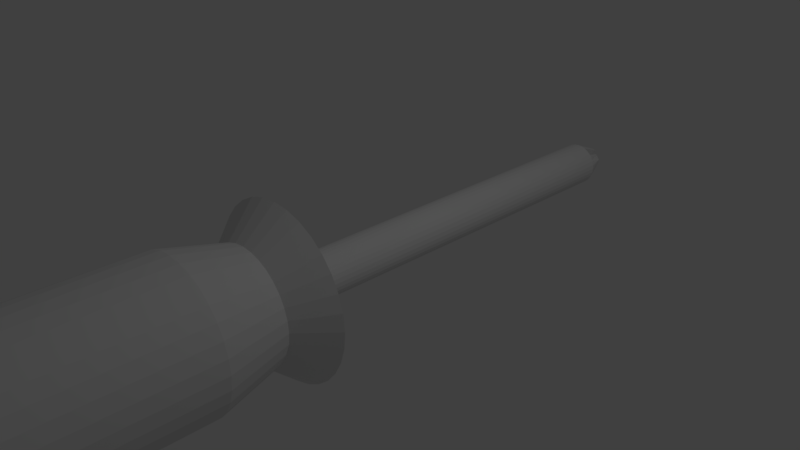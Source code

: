 # Source: Screwdriver_Phillips.blend  (saved by Blender 2.79.0; exported with 4.5.12 LTS)
import bpy
from mathutils import Matrix  # noqa: F401  (used for matrix-valued properties, if any)

bpy.ops.wm.read_factory_settings(use_empty=True)
scene = bpy.context.scene
scene.name = 'Scene'

# ---- collections
col_collection_1 = bpy.data.collections.new('Collection 1'); scene.collection.children.link(col_collection_1)

# ---- world
world_world = bpy.data.worlds.new('World'); scene.world = world_world
world_world.color = (0.05088, 0.05088, 0.05088)
world_world.use_sun_shadow = False
world_world.sun_shadow_jitter_overblur = 0.0
world_world.cycles.sampling_method = 'MANUAL'

# ---- cameras
cam_camera = bpy.data.cameras.new('Camera')
cam_camera.clip_end = 100.0
cam_camera.lens = 35.0
cam_camera.sensor_width = 32.0
cam_camera.sensor_height = 18.0
cam_camera.ortho_scale = 7.314
cam_camera.dof.focus_distance = 0.0
cam_camera.dof.aperture_fstop = 128.0

# ---- lights
light_lamp = bpy.data.lights.new('Lamp', 'POINT')
light_lamp.transmission_factor = 0.0
light_lamp.cutoff_distance = 30.0
light_lamp.energy = 100.0
light_lamp.shadow_buffer_clip_start = 1.001
light_lamp.shadow_soft_size = 0.1
light_lamp.shadow_maximum_resolution = 0.006
light_lamp.use_absolute_resolution = True

# ---- meshes
me_cylinder = bpy.data.meshes.new('Cylinder')
me_cylinder.from_pydata([(0.0, 1.0, -0.5449), (0.0, 1.0, 1.785), (0.1951, 0.9808, -0.5449), (0.1951, 0.9808, 1.785), (0.3827, 0.9239, -0.5449), (0.3827, 0.9239, 1.785), (0.5556, 0.8315, -0.5449), (0.5556, 0.8315, 1.785), (0.7071, 0.7071, -0.5449), (0.7071, 0.7071, 1.785), (0.8315, 0.5556, -0.5449), (0.8315, 0.5556, 1.785), (0.9239, 0.3827, -0.5449), (0.9239, 0.3827, 1.785), (0.9808, 0.1951, -0.5449), (0.9808, 0.1951, 1.785), (1.0, 9.539e-08, -0.5449), (1.0, 1.098e-07, 1.785), (0.9808, -0.1951, -0.5449), (0.9808, -0.1951, 1.785), (0.9239, -0.3827, -0.5449), (0.9239, -0.3827, 1.785), (0.8315, -0.5556, -0.5449), (0.8315, -0.5556, 1.785), (0.7071, -0.7071, -0.5449), (0.7071, -0.7071, 1.785), (0.5556, -0.8315, -0.5449), (0.5556, -0.8315, 1.785), (0.3827, -0.9239, -0.5449), (0.3827, -0.9239, 1.785), (0.1951, -0.9808, -0.5449), (0.1951, -0.9808, 1.785), (-3.258e-07, -1.0, -0.5449), (-3.258e-07, -1.0, 1.785), (-0.1951, -0.9808, -0.5449), (-0.1951, -0.9808, 1.785), (-0.3827, -0.9239, -0.5449), (-0.3827, -0.9239, 1.785), (-0.5556, -0.8315, -0.5449), (-0.5556, -0.8315, 1.785), (-0.7071, -0.7071, -0.5449), (-0.7071, -0.7071, 1.785), (-0.8315, -0.5556, -0.5449), (-0.8315, -0.5556, 1.785), (-0.9239, -0.3827, -0.5449), (-0.9239, -0.3827, 1.785), (-0.9808, -0.1951, -0.5449), (-0.9808, -0.1951, 1.785), (-1.0, 9.855e-07, -0.5449), (-1.0, 9.999e-07, 1.785), (-0.9808, 0.1951, -0.5449), (-0.9808, 0.1951, 1.785), (-0.9239, 0.3827, -0.5449), (-0.9239, 0.3827, 1.785), (-0.8315, 0.5556, -0.5449), (-0.8315, 0.5556, 1.785), (-0.7071, 0.7071, -0.5449), (-0.7071, 0.7071, 1.785), (-0.5556, 0.8315, -0.5449), (-0.5556, 0.8315, 1.785), (-0.3827, 0.9239, -0.5449), (-0.3827, 0.9239, 1.785), (-0.1951, 0.9808, -0.5449), (-0.1951, 0.9808, 1.785), (5.283e-08, 0.7791, -1.439), (0.152, 0.7641, -1.439), (0.2981, 0.7198, -1.439), (0.4328, 0.6478, -1.439), (0.5509, 0.5509, -1.439), (0.6478, 0.4328, -1.439), (0.7198, 0.2981, -1.439), (0.7641, 0.152, -1.439), (0.7791, 1.218e-07, -1.439), (0.7641, -0.152, -1.439), (0.7198, -0.2981, -1.439), (0.6478, -0.4328, -1.439), (0.5509, -0.5509, -1.439), (0.4328, -0.6478, -1.439), (0.2981, -0.7198, -1.439), (0.152, -0.7641, -1.439), (-2.01e-07, -0.7791, -1.439), (-0.152, -0.7641, -1.439), (-0.2981, -0.7198, -1.439), (-0.4328, -0.6478, -1.439), (-0.5509, -0.5509, -1.439), (-0.6478, -0.4328, -1.439), (-0.7198, -0.2981, -1.439), (-0.7641, -0.152, -1.439), (-0.7791, 8.152e-07, -1.439), (-0.7641, 0.152, -1.439), (-0.7198, 0.2981, -1.439), (-0.6478, 0.4328, -1.439), (-0.5509, 0.5509, -1.439), (-0.4328, 0.6478, -1.439), (-0.2981, 0.7198, -1.439), (-0.152, 0.7641, -1.439), (-2.736e-07, 0.3116, -1.898), (0.06079, 0.3056, -1.898), (0.1192, 0.2879, -1.898), (0.1731, 0.2591, -1.898), (0.2203, 0.2203, -1.898), (0.2591, 0.1731, -1.898), (0.2879, 0.1192, -1.898), (0.3056, 0.06079, -1.898), (0.3116, -1.943e-07, -1.898), (0.3056, -0.06079, -1.898), (0.2879, -0.1192, -1.898), (0.2591, -0.1731, -1.898), (0.2203, -0.2203, -1.898), (0.1731, -0.2591, -1.898), (0.1192, -0.2879, -1.898), (0.06079, -0.3056, -1.898), (1.343e-07, -0.3116, -1.898), (-0.06079, -0.3056, -1.898), (-0.1192, -0.2879, -1.898), (-0.1731, -0.2591, -1.898), (-0.2203, -0.2203, -1.898), (-0.2591, -0.1731, -1.898), (-0.2879, -0.1192, -1.898), (-0.3056, -0.06079, -1.898), (-0.3116, 1.836e-07, -1.898), (-0.3056, 0.06079, -1.898), (-0.2879, 0.1192, -1.898), (-0.2591, 0.1731, -1.898), (-0.2203, 0.2203, -1.898), (-0.1731, 0.2591, -1.898), (-0.1192, 0.2879, -1.898), (-0.06079, 0.3056, -1.898), (6.288e-08, 1.184, -1.898), (0.2311, 1.162, -1.898), (0.4532, 1.094, -1.898), (0.658, 0.9847, -1.898), (0.8374, 0.8374, -1.898), (0.9847, 0.658, -1.898), (1.094, 0.4532, -1.898), (1.162, 0.2311, -1.898), (1.184, 3.107e-08, -1.898), (1.162, -0.2311, -1.898), (1.094, -0.4532, -1.898), (0.9847, -0.658, -1.898), (0.8374, -0.8374, -1.898), (0.658, -0.9847, -1.898), (0.4532, -1.094, -1.898), (0.2311, -1.162, -1.898), (-3.23e-07, -1.184, -1.898), (-0.2311, -1.162, -1.898), (-0.4532, -1.094, -1.898), (-0.658, -0.9847, -1.898), (-0.8374, -0.8374, -1.898), (-0.9847, -0.658, -1.898), (-1.094, -0.4532, -1.898), (-1.162, -0.231, -1.898), (-1.184, 1.085e-06, -1.898), (-1.162, 0.2311, -1.898), (-1.094, 0.4532, -1.898), (-0.9847, 0.658, -1.898), (-0.8374, 0.8374, -1.898), (-0.658, 0.9847, -1.898), (-0.4532, 1.094, -1.898), (-0.231, 1.162, -1.898), (-1.778e-06, 0.3116, -7.724), (0.06079, 0.3056, -7.724), (0.1192, 0.2879, -7.724), (0.1731, 0.2591, -7.724), (0.2203, 0.2203, -7.724), (0.2591, 0.1731, -7.724), (0.2879, 0.1192, -7.724), (0.3056, 0.06079, -7.724), (0.3116, -1.943e-07, -7.724), (0.3056, -0.06079, -7.724), (0.2879, -0.1192, -7.724), (0.2591, -0.1731, -7.724), (0.2203, -0.2203, -7.724), (0.1731, -0.2591, -7.724), (0.1192, -0.2879, -7.724), (0.06079, -0.3056, -7.724), (-1.37e-06, -0.3116, -7.724), (-0.06079, -0.3056, -7.724), (-0.1192, -0.2879, -7.724), (-0.1731, -0.2591, -7.724), (-0.2203, -0.2203, -7.724), (-0.2591, -0.1731, -7.724), (-0.2879, -0.1192, -7.724), (-0.3056, -0.06079, -7.724), (-0.3116, 1.836e-07, -7.724), (-0.3056, 0.06079, -7.724), (-0.2879, 0.1192, -7.724), (-0.2591, 0.1731, -7.724), (-0.2203, 0.2203, -7.724), (-0.1731, 0.2591, -7.724), (-0.1192, 0.2879, -7.724), (-0.06079, 0.3056, -7.724), (-1.921e-06, 0.1488, -8.113), (0.02902, 0.1459, -8.113), (0.05693, 0.1374, -8.113), (0.08102, 0.1213, -7.871), (0.1031, 0.1031, -7.871), (0.1212, 0.08102, -7.871), (0.1347, 0.05581, -7.871), (0.143, 0.02845, -7.871), (0.1488, -7.056e-08, -8.113), (0.1459, -0.02902, -8.113), (0.1374, -0.05693, -8.113), (0.1212, -0.08102, -7.871), (0.1031, -0.1031, -7.871), (0.08102, -0.1213, -7.871), (0.0558, -0.1347, -7.871), (0.02845, -0.143, -7.871), (-1.726e-06, -0.1488, -8.113), (-0.02903, -0.1459, -8.113), (-0.05693, -0.1374, -8.113), (-0.08102, -0.1213, -7.871), (-0.1031, -0.1031, -7.871), (-0.1213, -0.08102, -7.871), (-0.1347, -0.05581, -7.871), (-0.143, -0.02845, -7.871), (-0.1488, 1.099e-07, -8.113), (-0.1459, 0.02902, -8.113), (-0.1374, 0.05693, -8.113), (-0.1213, 0.08102, -7.871), (-0.1031, 0.1031, -7.871), (-0.08102, 0.1213, -7.871), (-0.05581, 0.1347, -7.871), (-0.02845, 0.143, -7.871), (-2.736e-06, 0.03307, -8.217), (0.006449, 0.03243, -8.217), (0.01265, 0.03055, -8.217), (0.01947, 0.02914, -8.217), (0.02478, 0.02478, -8.217), (0.02914, 0.01947, -8.217), (0.03237, 0.01341, -8.217), (0.03437, 0.006837, -8.217), (0.03307, 1.134e-08, -8.217), (0.03243, -0.006451, -8.217), (0.03055, -0.01265, -8.217), (0.02914, -0.01947, -8.217), (0.02478, -0.02478, -8.217), (0.01947, -0.02914, -8.217), (0.01341, -0.03238, -8.217), (0.006834, -0.03437, -8.217), (-2.693e-06, -0.03307, -8.217), (-0.006454, -0.03243, -8.217), (-0.01266, -0.03055, -8.217), (-0.01947, -0.02914, -8.217), (-0.02478, -0.02478, -8.217), (-0.02914, -0.01947, -8.217), (-0.03238, -0.01341, -8.217), (-0.03437, -0.006837, -8.217), (-0.03307, 5.145e-08, -8.217), (-0.03244, 0.006451, -8.217), (-0.03055, 0.01265, -8.217), (-0.02914, 0.01947, -8.217), (-0.02478, 0.02478, -8.217), (-0.01947, 0.02914, -8.217), (-0.01341, 0.03238, -8.217), (-0.00684, 0.03437, -8.217)], [], [(0, 1, 3, 2), (2, 3, 5, 4), (4, 5, 7, 6), (6, 7, 9, 8), (8, 9, 11, 10), (10, 11, 13, 12), (12, 13, 15, 14), (14, 15, 17, 16), (16, 17, 19, 18), (18, 19, 21, 20), (20, 21, 23, 22), (22, 23, 25, 24), (24, 25, 27, 26), (26, 27, 29, 28), (28, 29, 31, 30), (30, 31, 33, 32), (32, 33, 35, 34), (34, 35, 37, 36), (36, 37, 39, 38), (38, 39, 41, 40), (40, 41, 43, 42), (42, 43, 45, 44), (44, 45, 47, 46), (46, 47, 49, 48), (48, 49, 51, 50), (50, 51, 53, 52), (52, 53, 55, 54), (54, 55, 57, 56), (56, 57, 59, 58), (58, 59, 61, 60), (3, 1, 63, 61, 59, 57, 55, 53, 51, 49, 47, 45, 43, 41, 39, 37, 35, 33, 31, 29, 27, 25, 23, 21, 19, 17, 15, 13, 11, 9, 7, 5), (60, 61, 63, 62), (62, 63, 1, 0), (32, 34, 81, 80), (84, 85, 149, 148), (50, 52, 90, 89), (6, 8, 68, 67), (24, 26, 77, 76), (42, 44, 86, 85), (60, 62, 95, 94), (16, 18, 73, 72), (34, 36, 82, 81), (52, 54, 91, 90), (8, 10, 69, 68), (26, 28, 78, 77), (44, 46, 87, 86), (0, 2, 65, 64), (62, 0, 64, 95), (18, 20, 74, 73), (36, 38, 83, 82), (54, 56, 92, 91), (10, 12, 70, 69), (28, 30, 79, 78), (46, 48, 88, 87), (2, 4, 66, 65), (20, 22, 75, 74), (38, 40, 84, 83), (56, 58, 93, 92), (12, 14, 71, 70), (30, 32, 80, 79), (48, 50, 89, 88), (4, 6, 67, 66), (22, 24, 76, 75), (40, 42, 85, 84), (58, 60, 94, 93), (14, 16, 72, 71), (122, 123, 187, 186), (71, 72, 136, 135), (85, 86, 150, 149), (72, 73, 137, 136), (86, 87, 151, 150), (73, 74, 138, 137), (87, 88, 152, 151), (74, 75, 139, 138), (88, 89, 153, 152), (75, 76, 140, 139), (89, 90, 154, 153), (76, 77, 141, 140), (90, 91, 155, 154), (77, 78, 142, 141), (64, 65, 129, 128), (91, 92, 156, 155), (78, 79, 143, 142), (65, 66, 130, 129), (92, 93, 157, 156), (79, 80, 144, 143), (66, 67, 131, 130), (93, 94, 158, 157), (80, 81, 145, 144), (67, 68, 132, 131), (94, 95, 159, 158), (81, 82, 146, 145), (68, 69, 133, 132), (95, 64, 128, 159), (82, 83, 147, 146), (69, 70, 134, 133), (83, 84, 148, 147), (70, 71, 135, 134), (97, 96, 128, 129), (98, 97, 129, 130), (99, 98, 130, 131), (100, 99, 131, 132), (101, 100, 132, 133), (102, 101, 133, 134), (103, 102, 134, 135), (104, 103, 135, 136), (105, 104, 136, 137), (106, 105, 137, 138), (107, 106, 138, 139), (108, 107, 139, 140), (109, 108, 140, 141), (110, 109, 141, 142), (111, 110, 142, 143), (112, 111, 143, 144), (113, 112, 144, 145), (114, 113, 145, 146), (115, 114, 146, 147), (116, 115, 147, 148), (117, 116, 148, 149), (118, 117, 149, 150), (119, 118, 150, 151), (120, 119, 151, 152), (121, 120, 152, 153), (122, 121, 153, 154), (123, 122, 154, 155), (124, 123, 155, 156), (125, 124, 156, 157), (126, 125, 157, 158), (127, 126, 158, 159), (96, 127, 159, 128), (189, 190, 222, 221), (109, 110, 174, 173), (96, 97, 161, 160), (123, 124, 188, 187), (110, 111, 175, 174), (97, 98, 162, 161), (124, 125, 189, 188), (111, 112, 176, 175), (98, 99, 163, 162), (125, 126, 190, 189), (112, 113, 177, 176), (99, 100, 164, 163), (126, 127, 191, 190), (113, 114, 178, 177), (100, 101, 165, 164), (127, 96, 160, 191), (114, 115, 179, 178), (101, 102, 166, 165), (115, 116, 180, 179), (102, 103, 167, 166), (116, 117, 181, 180), (103, 104, 168, 167), (117, 118, 182, 181), (104, 105, 169, 168), (118, 119, 183, 182), (105, 106, 170, 169), (119, 120, 184, 183), (106, 107, 171, 170), (120, 121, 185, 184), (107, 108, 172, 171), (121, 122, 186, 185), (108, 109, 173, 172), (211, 212, 244, 243), (176, 177, 209, 208), (163, 164, 196, 195), (190, 191, 223, 222), (177, 178, 210, 209), (164, 165, 197, 196), (191, 160, 192, 223), (178, 179, 211, 210), (165, 166, 198, 197), (179, 180, 212, 211), (166, 167, 199, 198), (180, 181, 213, 212), (167, 168, 200, 199), (181, 182, 214, 213), (168, 169, 201, 200), (182, 183, 215, 214), (169, 170, 202, 201), (183, 184, 216, 215), (170, 171, 203, 202), (184, 185, 217, 216), (171, 172, 204, 203), (185, 186, 218, 217), (172, 173, 205, 204), (186, 187, 219, 218), (173, 174, 206, 205), (160, 161, 193, 192), (187, 188, 220, 219), (174, 175, 207, 206), (161, 162, 194, 193), (188, 189, 221, 220), (175, 176, 208, 207), (162, 163, 195, 194), (224, 225, 226, 227, 228, 229, 230, 231, 232, 233, 234, 235, 236, 237, 238, 239, 240, 241, 242, 243, 244, 245, 246, 247, 248, 249, 250, 251, 252, 253, 254, 255), (198, 199, 231, 230), (212, 213, 245, 244), (199, 200, 232, 231), (213, 214, 246, 245), (200, 201, 233, 232), (214, 215, 247, 246), (201, 202, 234, 233), (215, 216, 248, 247), (202, 203, 235, 234), (216, 217, 249, 248), (203, 204, 236, 235), (217, 218, 250, 249), (204, 205, 237, 236), (218, 219, 251, 250), (205, 206, 238, 237), (192, 193, 225, 224), (219, 220, 252, 251), (206, 207, 239, 238), (193, 194, 226, 225), (220, 221, 253, 252), (207, 208, 240, 239), (194, 195, 227, 226), (221, 222, 254, 253), (208, 209, 241, 240), (195, 196, 228, 227), (222, 223, 255, 254), (209, 210, 242, 241), (196, 197, 229, 228), (223, 192, 224, 255), (210, 211, 243, 242), (197, 198, 230, 229)])
me_cylinder.use_remesh_preserve_volume = False
me_cylinder.use_remesh_preserve_attributes = False
me_cylinder.use_mirror_vertex_groups = False
me_cylinder.update()

# ---- objects
ob_cylinder = bpy.data.objects.new('Cylinder', me_cylinder)
ob_lamp = bpy.data.objects.new('Lamp', light_lamp)
ob_camera = bpy.data.objects.new('Camera', cam_camera)

# ---- transforms, parenting, visibility, modifiers, constraints
ob_cylinder.location = (0.0, -3.3, 0.0)
ob_cylinder.rotation_euler = (1.571, -0.0, 0.0)
ob_cylinder.lineart.crease_threshold = 0.0
ob_lamp.location = (4.076, 1.005, 5.904)
ob_lamp.rotation_euler = (0.6503, 0.05522, 1.866)
ob_lamp.lock_rotations_4d = False
ob_lamp.empty_display_type = 'ARROWS'
ob_lamp.color = (0.0, 0.0, 0.0, 0.0)
ob_lamp.lineart.crease_threshold = 0.0
ob_camera.location = (7.481, -6.508, 5.344)
ob_camera.rotation_euler = (1.109, 0.0, 0.8149)
ob_camera.lock_rotations_4d = False
ob_camera.empty_display_type = 'ARROWS'
ob_camera.color = (0.0, 0.0, 0.0, 0.0)
ob_camera.display_type = 'WIRE'
ob_camera.lineart.crease_threshold = 0.0

# ---- collection membership
col_collection_1.objects.link(ob_cylinder)
col_collection_1.objects.link(ob_lamp)
col_collection_1.objects.link(ob_camera)

# ---- scene / render settings (as saved in the file)
scene.camera = ob_camera
scene.frame_start = 1; scene.frame_end = 250; scene.frame_set(1)
scene.render.engine = 'BLENDER_EEVEE_NEXT'
scene.render.resolution_percentage = 50
scene.render.dither_intensity = 0.0
scene.cycles.use_denoising = False
scene.cycles.samples = 128
scene.cycles.sampling_pattern = 'TABULATED_SOBOL'
scene.cycles.use_adaptive_sampling = False
scene.cycles.use_light_tree = False
scene.cycles.blur_glossy = 0.0
scene.cycles.sample_clamp_indirect = 0.0
scene.view_settings.view_transform = 'Standard'
bpy.context.view_layer.update()
